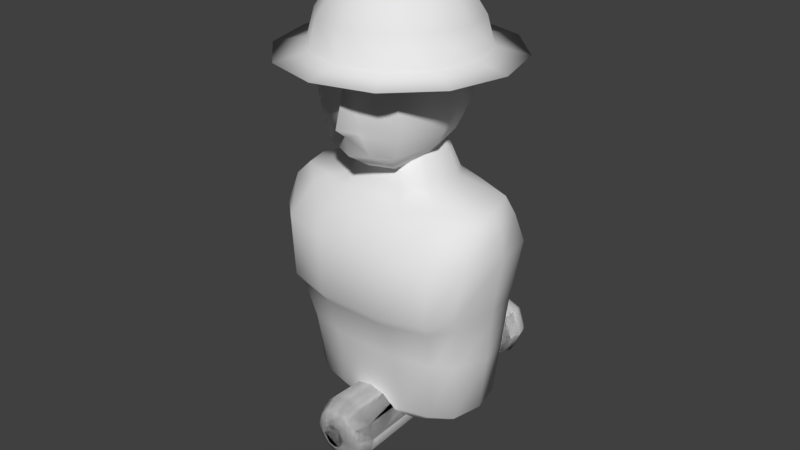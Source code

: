 # Source: character.blend  (saved by Blender 2.79.0; exported with 4.5.12 LTS)
import bpy
from mathutils import Matrix  # noqa: F401  (used for matrix-valued properties, if any)

bpy.ops.wm.read_factory_settings(use_empty=True)
scene = bpy.context.scene
scene.name = 'Scene'

# ---- collections
col_collection_1 = bpy.data.collections.new('Collection 1'); scene.collection.children.link(col_collection_1)

# ---- world
world_world = bpy.data.worlds.new('World'); scene.world = world_world
world_world.color = (0.05088, 0.05088, 0.05088)
world_world.use_sun_shadow = False
world_world.sun_shadow_jitter_overblur = 0.0
world_world.cycles.sampling_method = 'MANUAL'

# ---- meshes
me_torsomesh = bpy.data.meshes.new('TorsoMesh')
me_torsomesh.from_pydata([(0.0, 0.1435, -0.117), (0.0, 0.4391, 3.725e-09), (0.0, -0.5198, -0.01421), (0.2893, -0.4375, 3.725e-09), (0.5335, -0.3725, 3.725e-09), (0.6967, -0.2589, 3.725e-09), (0.754, 6.898e-09, 3.725e-09), (0.6967, 0.2589, 3.725e-09), (0.5335, 0.3725, 3.725e-09), (0.2893, 0.4375, 3.725e-09), (0.0, 0.02475, 4.041), (0.0, 0.504, 2.751), (0.0, -0.459, 2.721), (0.2675, -0.4579, 2.723), (0.403, -0.4137, 2.717), (0.5069, -0.2653, 2.718), (0.5414, -0.02711, 2.713), (0.5074, 0.2083, 2.715), (0.4177, 0.3824, 2.707), (0.2079, 0.4808, 2.716), (1.187, 0.4366, 2.093), (1.284, -0.0644, 2.125), (0.9083, -0.8151, 2.187), (0.4125, -0.9261, 2.192), (0.9083, 0.6296, 2.076), (1.187, -0.5554, 2.184), (0.4571, 0.7402, 2.077), (0.0, 0.743, 2.066), (0.0, -0.9289, 2.187), (1.021, 1.137e-08, 0.184), (0.3908, -0.5936, 0.184), (0.0, 0.5958, 0.184), (0.9435, 0.3512, 0.184), (0.7221, -0.5053, 0.184), (0.7221, 0.5053, 0.184), (0.9435, -0.3512, 0.184), (0.3908, 0.5936, 0.184), (0.0, -0.5958, 0.184), (1.109, 0.371, 2.402), (0.8081, -0.548, 2.518), (0.7822, 0.584, 2.459), (1.157, -0.4342, 2.482), (0.3833, 0.6941, 2.481), (0.0, -0.7145, 2.523), (1.245, -0.05638, 2.405), (0.3942, -0.6537, 2.527), (0.0, 0.6882, 2.476), (1.093, 0.3627, 1.396), (0.8733, -0.8028, 1.502), (0.8364, 0.5412, 1.396), (1.061, -0.576, 1.518), (0.4526, 0.6434, 1.396), (0.0, -0.9362, 1.492), (1.183, -0.06846, 1.482), (0.3834, -0.9329, 1.492), (0.0, 0.6459, 1.322), (1.102, -0.00893, 0.8287), (0.3871, -0.7008, 0.9198), (0.0, 0.6208, 0.7528), (1.018, 0.357, 0.79), (0.7977, -0.5922, 0.9099), (0.7793, 0.5232, 0.79), (1.002, -0.3876, 0.8762), (0.4217, 0.6185, 0.79), (0.0, -0.7035, 0.92), (1.022, 0.3173, 2.593), (0.6952, -0.4744, 2.622), (0.6104, 0.4689, 2.61), (1.061, -0.3397, 2.608), (0.3132, 0.5589, 2.627), (0.0, -0.5664, 2.608), (1.147, -0.04788, 2.596), (0.3695, -0.5517, 2.606), (0.0, 0.561, 2.623), (1.074, 0.3613, 1.246), (0.8545, -0.6998, 1.355), (0.8222, 0.5367, 1.246), (1.046, -0.4775, 1.359), (0.445, 0.6372, 1.246), (0.0, -0.8285, 1.35), (1.163, -0.0537, 1.32), (0.3843, -0.8254, 1.35), (0.0, 0.6397, 1.181)], [], [(0, 3, 2), (0, 4, 3), (0, 5, 4), (0, 6, 5), (0, 7, 6), (0, 8, 7), (0, 9, 8), (0, 1, 9), (10, 12, 13), (10, 13, 14), (10, 14, 15), (10, 15, 16), (10, 16, 17), (10, 17, 18), (10, 18, 19), (10, 19, 11), (71, 65, 17, 16), (72, 66, 14, 13), (65, 67, 18, 17), (66, 68, 15, 14), (67, 69, 19, 18), (68, 71, 16, 15), (69, 73, 11, 19), (70, 72, 13, 12), (52, 54, 23, 28), (51, 55, 27, 26), (50, 53, 21, 25), (49, 51, 26, 24), (48, 50, 25, 22), (47, 49, 24, 20), (54, 48, 22, 23), (53, 47, 20, 21), (6, 7, 32, 29), (3, 4, 33, 30), (7, 8, 34, 32), (4, 5, 35, 33), (8, 9, 36, 34), (5, 6, 29, 35), (9, 1, 31, 36), (2, 3, 30, 37), (28, 23, 45, 43), (26, 27, 46, 42), (25, 21, 44, 41), (24, 26, 42, 40), (22, 25, 41, 39), (20, 24, 40, 38), (23, 22, 39, 45), (21, 20, 38, 44), (80, 74, 47, 53), (81, 75, 48, 54), (74, 76, 49, 47), (75, 77, 50, 48), (76, 78, 51, 49), (77, 80, 53, 50), (78, 82, 55, 51), (79, 81, 54, 52), (37, 30, 57, 64), (36, 31, 58, 63), (35, 29, 56, 62), (34, 36, 63, 61), (33, 35, 62, 60), (32, 34, 61, 59), (30, 33, 60, 57), (29, 32, 59, 56), (43, 45, 72, 70), (42, 46, 73, 69), (41, 44, 71, 68), (40, 42, 69, 67), (39, 41, 68, 66), (38, 40, 67, 65), (45, 39, 66, 72), (44, 38, 65, 71), (64, 57, 81, 79), (63, 58, 82, 78), (62, 56, 80, 77), (61, 63, 78, 76), (60, 62, 77, 75), (59, 61, 76, 74), (57, 60, 75, 81), (56, 59, 74, 80)])
me_torsomesh.polygons.foreach_set('use_smooth', [True] * 80)
_ca = me_torsomesh.color_attributes.new('Col', 'BYTE_COLOR', 'CORNER')
_ca.data.foreach_set('color', [1.0, 1.0, 1.0, 1.0, 1.0, 1.0, 1.0, 1.0, 1.0, 1.0, 1.0, 1.0, 1.0, 1.0, 1.0, 1.0, 1.0, 1.0, 1.0, 1.0, 1.0, 1.0, 1.0, 1.0, 1.0, 1.0, 1.0, 1.0, 1.0, 1.0, 1.0, 1.0, 1.0, 1.0, 1.0, 1.0, 1.0, 1.0, 1.0, 1.0, 1.0, 1.0, 1.0, 1.0, 1.0, 1.0, 1.0, 1.0, 1.0, 1.0, 1.0, 1.0, 1.0, 1.0, 1.0, 1.0, 1.0, 1.0, 1.0, 1.0, 1.0, 1.0, 1.0, 1.0, 1.0, 1.0, 1.0, 1.0, 1.0, 1.0, 1.0, 1.0, 1.0, 1.0, 1.0, 1.0, 1.0, 1.0, 1.0, 1.0, 1.0, 1.0, 1.0, 1.0, 1.0, 1.0, 1.0, 1.0, 1.0, 1.0, 1.0, 1.0, 1.0, 1.0, 1.0, 1.0, 1.0, 1.0, 1.0, 1.0, 1.0, 1.0, 1.0, 1.0, 1.0, 1.0, 1.0, 1.0, 1.0, 1.0, 1.0, 1.0, 1.0, 1.0, 1.0, 1.0, 1.0, 1.0, 1.0, 1.0, 1.0, 1.0, 1.0, 1.0, 1.0, 1.0, 1.0, 1.0, 1.0, 1.0, 1.0, 1.0, 1.0, 1.0, 1.0, 1.0, 1.0, 1.0, 1.0, 1.0, 1.0, 1.0, 1.0, 1.0, 1.0, 1.0, 1.0, 1.0, 1.0, 1.0, 1.0, 1.0, 1.0, 1.0, 1.0, 1.0, 1.0, 1.0, 1.0, 1.0, 1.0, 1.0, 1.0, 1.0, 1.0, 1.0, 1.0, 1.0, 1.0, 1.0, 1.0, 1.0, 1.0, 1.0, 1.0, 1.0, 1.0, 1.0, 1.0, 1.0, 1.0, 1.0, 1.0, 1.0, 1.0, 1.0, 1.0, 1.0, 1.0, 1.0, 1.0, 1.0, 1.0, 1.0, 1.0, 1.0, 1.0, 1.0, 1.0, 1.0, 1.0, 1.0, 1.0, 1.0, 1.0, 1.0, 1.0, 1.0, 1.0, 1.0, 1.0, 1.0, 1.0, 1.0, 1.0, 1.0, 1.0, 1.0, 1.0, 1.0, 1.0, 1.0, 1.0, 1.0, 1.0, 1.0, 1.0, 1.0, 1.0, 1.0, 1.0, 1.0, 1.0, 1.0, 1.0, 1.0, 1.0, 1.0, 1.0, 1.0, 1.0, 1.0, 1.0, 1.0, 1.0, 1.0, 1.0, 1.0, 1.0, 1.0, 1.0, 1.0, 1.0, 1.0, 1.0, 1.0, 1.0, 1.0, 1.0, 1.0, 1.0, 1.0, 1.0, 1.0, 1.0, 1.0, 1.0, 1.0, 1.0, 1.0, 1.0, 1.0, 1.0, 1.0, 1.0, 1.0, 1.0, 1.0, 1.0, 1.0, 1.0, 1.0, 1.0, 1.0, 1.0, 1.0, 1.0, 1.0, 1.0, 1.0, 1.0, 1.0, 1.0, 1.0, 1.0, 1.0, 1.0, 1.0, 1.0, 1.0, 1.0, 1.0, 1.0, 1.0, 1.0, 1.0, 1.0, 1.0, 1.0, 1.0, 1.0, 1.0, 1.0, 1.0, 1.0, 1.0, 1.0, 1.0, 1.0, 1.0, 1.0, 1.0, 1.0, 1.0, 1.0, 1.0, 1.0, 1.0, 1.0, 1.0, 1.0, 1.0, 1.0, 1.0, 1.0, 1.0, 1.0, 1.0, 1.0, 1.0, 1.0, 1.0, 1.0, 1.0, 1.0, 1.0, 1.0, 1.0, 1.0, 1.0, 1.0, 1.0, 1.0, 1.0, 1.0, 1.0, 1.0, 1.0, 1.0, 1.0, 1.0, 1.0, 1.0, 1.0, 1.0, 1.0, 1.0, 1.0, 1.0, 1.0, 1.0, 1.0, 1.0, 1.0, 1.0, 1.0, 1.0, 1.0, 1.0, 1.0, 1.0, 1.0, 1.0, 1.0, 1.0, 1.0, 1.0, 1.0, 1.0, 1.0, 1.0, 1.0, 1.0, 1.0, 1.0, 1.0, 1.0, 1.0, 1.0, 1.0, 1.0, 1.0, 1.0, 1.0, 1.0, 1.0, 1.0, 1.0, 1.0, 1.0, 1.0, 1.0, 1.0, 1.0, 1.0, 1.0, 1.0, 1.0, 1.0, 1.0, 1.0, 1.0, 1.0, 1.0, 1.0, 1.0, 1.0, 1.0, 1.0, 1.0, 1.0, 1.0, 1.0, 1.0, 1.0, 1.0, 1.0, 1.0, 1.0, 1.0, 1.0, 1.0, 1.0, 1.0, 1.0, 1.0, 1.0, 1.0, 1.0, 1.0, 1.0, 1.0, 1.0, 1.0, 1.0, 1.0, 1.0, 1.0, 1.0, 1.0, 1.0, 1.0, 1.0, 1.0, 1.0, 1.0, 1.0, 1.0, 1.0, 1.0, 1.0, 1.0, 1.0, 1.0, 1.0, 1.0, 1.0, 1.0, 1.0, 1.0, 1.0, 1.0, 1.0, 1.0, 1.0, 1.0, 1.0, 1.0, 1.0, 1.0, 1.0, 1.0, 1.0, 1.0, 1.0, 1.0, 1.0, 1.0, 1.0, 1.0, 1.0, 1.0, 1.0, 1.0, 1.0, 1.0, 1.0, 1.0, 1.0, 1.0, 1.0, 1.0, 1.0, 1.0, 1.0, 1.0, 1.0, 1.0, 1.0, 1.0, 1.0, 1.0, 1.0, 1.0, 1.0, 1.0, 1.0, 1.0, 1.0, 1.0, 1.0, 1.0, 1.0, 1.0, 1.0, 1.0, 1.0, 1.0, 1.0, 1.0, 1.0, 1.0, 1.0, 1.0, 1.0, 1.0, 1.0, 1.0, 1.0, 1.0, 1.0, 1.0, 1.0, 1.0, 1.0, 1.0, 1.0, 1.0, 1.0, 1.0, 1.0, 1.0, 1.0, 1.0, 1.0, 1.0, 1.0, 1.0, 1.0, 1.0, 1.0, 1.0, 1.0, 1.0, 1.0, 1.0, 1.0, 1.0, 1.0, 1.0, 1.0, 1.0, 1.0, 1.0, 1.0, 1.0, 1.0, 1.0, 1.0, 1.0, 1.0, 1.0, 1.0, 1.0, 1.0, 1.0, 1.0, 1.0, 1.0, 1.0, 1.0, 1.0, 1.0, 1.0, 1.0, 1.0, 1.0, 1.0, 1.0, 1.0, 1.0, 1.0, 1.0, 1.0, 1.0, 1.0, 1.0, 1.0, 1.0, 1.0, 1.0, 1.0, 1.0, 1.0, 1.0, 1.0, 1.0, 1.0, 1.0, 1.0, 1.0, 1.0, 1.0, 1.0, 1.0, 1.0, 1.0, 1.0, 1.0, 1.0, 1.0, 1.0, 1.0, 1.0, 1.0, 1.0, 1.0, 1.0, 1.0, 1.0, 1.0, 1.0, 1.0, 1.0, 1.0, 1.0, 1.0, 1.0, 1.0, 1.0, 1.0, 1.0, 1.0, 1.0, 1.0, 1.0, 1.0, 1.0, 1.0, 1.0, 1.0, 1.0, 1.0, 1.0, 1.0, 1.0, 1.0, 1.0, 1.0, 1.0, 1.0, 1.0, 1.0, 1.0, 1.0, 1.0, 1.0, 1.0, 1.0, 1.0, 1.0, 1.0, 1.0, 1.0, 1.0, 1.0, 1.0, 1.0, 1.0, 1.0, 1.0, 1.0, 1.0, 1.0, 1.0, 1.0, 1.0, 1.0, 1.0, 1.0, 1.0, 1.0, 1.0, 1.0, 1.0, 1.0, 1.0, 1.0, 1.0, 1.0, 1.0, 1.0, 1.0, 1.0, 1.0, 1.0, 1.0, 1.0, 1.0, 1.0, 1.0, 1.0, 1.0, 1.0, 1.0, 1.0, 1.0, 1.0, 1.0, 1.0, 1.0, 1.0, 1.0, 1.0, 1.0, 1.0, 1.0, 1.0, 1.0, 1.0, 1.0, 1.0, 1.0, 1.0, 1.0, 1.0, 1.0, 1.0, 1.0, 1.0, 1.0, 1.0, 1.0, 1.0, 1.0, 1.0, 1.0, 1.0, 1.0, 1.0, 1.0, 1.0, 1.0, 1.0, 1.0, 1.0, 1.0, 1.0, 1.0, 1.0, 1.0, 1.0, 1.0, 1.0, 1.0, 1.0, 1.0, 1.0, 1.0, 1.0, 1.0, 1.0, 1.0, 1.0, 1.0, 1.0, 1.0, 1.0, 1.0, 1.0, 1.0, 1.0, 1.0, 1.0, 1.0, 1.0, 1.0, 1.0, 1.0, 1.0, 1.0, 1.0, 1.0, 1.0, 1.0, 1.0, 1.0, 1.0, 1.0, 1.0, 1.0, 1.0, 1.0, 1.0, 1.0, 1.0, 1.0, 1.0, 1.0, 1.0, 1.0, 1.0, 1.0, 1.0, 1.0, 1.0, 1.0, 1.0, 1.0, 1.0, 1.0, 1.0, 1.0, 1.0, 1.0, 1.0, 1.0, 1.0, 1.0, 1.0, 1.0, 1.0, 1.0, 1.0, 1.0, 1.0, 1.0, 1.0, 1.0, 1.0, 1.0, 1.0, 1.0, 1.0, 1.0, 1.0, 1.0, 1.0, 1.0, 1.0, 1.0, 1.0, 1.0, 1.0, 1.0, 1.0, 1.0, 1.0, 1.0, 1.0, 1.0, 1.0, 1.0, 1.0, 1.0, 1.0, 1.0, 1.0, 1.0, 1.0, 1.0, 1.0, 1.0, 1.0, 1.0, 1.0, 1.0, 1.0, 1.0, 1.0, 1.0, 1.0, 1.0, 1.0, 1.0, 1.0, 1.0, 1.0, 1.0, 1.0, 1.0, 1.0, 1.0, 1.0, 1.0, 1.0, 1.0, 1.0, 1.0, 1.0, 1.0, 1.0, 1.0, 1.0, 1.0, 1.0, 1.0, 1.0, 1.0, 1.0, 1.0, 1.0, 1.0, 1.0, 1.0, 1.0, 1.0, 1.0, 1.0, 1.0, 1.0, 1.0, 1.0, 1.0, 1.0, 1.0, 1.0, 1.0, 1.0, 1.0, 1.0, 1.0, 1.0, 1.0, 1.0, 1.0, 1.0, 1.0, 1.0, 1.0, 1.0, 1.0, 1.0, 1.0, 1.0, 1.0, 1.0, 1.0, 1.0, 1.0, 1.0, 1.0, 1.0, 1.0, 1.0, 1.0, 1.0, 1.0, 1.0, 1.0, 1.0, 1.0, 1.0, 1.0, 1.0, 1.0, 1.0, 1.0, 1.0, 1.0, 1.0, 1.0, 1.0, 1.0, 1.0, 1.0, 1.0, 1.0, 1.0, 1.0, 1.0, 1.0, 1.0, 1.0, 1.0, 1.0, 1.0, 1.0, 1.0, 1.0, 1.0, 1.0, 1.0, 1.0, 1.0, 1.0, 1.0, 1.0, 1.0, 1.0, 1.0, 1.0, 1.0, 1.0, 1.0, 1.0, 1.0, 1.0, 1.0, 1.0, 1.0, 1.0, 1.0, 1.0, 1.0, 1.0, 1.0, 1.0, 1.0, 1.0, 1.0, 1.0, 1.0, 1.0, 1.0, 1.0, 1.0, 1.0, 1.0, 1.0, 1.0, 1.0, 1.0, 1.0, 1.0, 1.0, 1.0, 1.0, 1.0, 1.0, 1.0, 1.0, 1.0, 1.0, 1.0, 1.0, 1.0, 1.0, 1.0, 1.0, 1.0, 1.0, 1.0, 1.0, 1.0, 1.0, 1.0, 1.0, 1.0, 1.0, 1.0, 1.0, 1.0, 1.0, 1.0, 1.0, 1.0, 1.0, 1.0, 1.0, 1.0, 1.0, 1.0, 1.0, 1.0, 1.0, 1.0, 1.0, 1.0, 1.0, 1.0, 1.0, 1.0, 1.0, 1.0, 1.0, 1.0, 1.0, 1.0, 1.0, 1.0, 1.0, 1.0, 1.0, 1.0, 1.0, 1.0, 1.0, 1.0, 1.0, 1.0, 1.0, 1.0, 1.0, 1.0, 1.0, 1.0, 1.0, 1.0, 1.0, 1.0, 1.0, 1.0, 1.0, 1.0, 1.0, 1.0, 1.0, 1.0, 1.0, 1.0, 1.0, 1.0, 1.0, 1.0, 1.0, 1.0, 1.0, 1.0, 1.0, 1.0, 1.0, 1.0, 1.0, 1.0, 1.0, 1.0, 1.0, 1.0, 1.0, 1.0, 1.0, 1.0, 1.0, 1.0, 1.0, 1.0, 1.0, 1.0, 1.0, 1.0, 1.0, 1.0, 1.0, 1.0, 1.0, 1.0, 1.0, 1.0, 1.0, 1.0, 1.0, 1.0, 1.0, 1.0, 1.0, 1.0, 1.0, 1.0, 1.0, 1.0, 1.0, 1.0, 1.0, 1.0, 1.0, 1.0, 1.0, 1.0, 1.0, 1.0, 1.0, 1.0, 1.0, 1.0, 1.0, 1.0, 1.0, 1.0, 1.0, 1.0, 1.0, 1.0, 1.0, 1.0, 1.0])
me_torsomesh.use_remesh_preserve_volume = False
me_torsomesh.use_remesh_preserve_attributes = False
me_torsomesh.use_mirror_vertex_groups = False
me_torsomesh.update()
me_armmesh = bpy.data.meshes.new('ArmMesh')
me_armmesh.from_pydata([(-2.841e-08, 0.2555, -2.68), (-2.575e-08, 0.3612, -0.02152), (0.1278, 0.2213, -2.68), (0.1806, 0.3128, -0.02152), (0.2213, 0.1278, -2.68), (0.3128, 0.1806, -0.02152), (0.2555, -1.186e-07, -2.68), (0.3612, -1.015e-07, -0.02152), (0.2213, -0.1278, -2.68), (0.3128, -0.1806, -0.02152), (0.1278, -0.2213, -2.68), (0.1806, -0.3128, -0.02152), (1.017e-08, -0.2555, -2.68), (2.88e-08, -0.3612, -0.02152), (-0.1278, -0.2213, -2.68), (-0.1806, -0.3128, -0.02152), (-0.2213, -0.1278, -2.68), (-0.3128, -0.1806, -0.02152), (-0.2555, -2.262e-07, -2.68), (-0.3612, -2.536e-07, -0.02152), (-0.2213, 0.1278, -2.68), (-0.3128, 0.1806, -0.02152), (-0.1278, 0.2213, -2.68), (-0.1806, 0.3128, -0.02152), (-2.727e-08, 0.3245, -1.351), (0.1623, 0.281, -1.351), (0.281, 0.1623, -1.351), (0.3245, -1.061e-07, -1.351), (0.281, -0.1623, -1.351), (0.1623, -0.281, -1.351), (2.173e-08, -0.3245, -1.351), (-0.1623, -0.281, -1.351), (-0.281, -0.1623, -1.351), (-0.3245, -2.427e-07, -1.351), (-0.281, 0.1623, -1.351), (-0.1623, 0.281, -1.351), (-2.397e-08, 0.276, 0.1465), (0.138, 0.239, 0.1465), (0.239, 0.138, 0.1465), (0.276, -1.107e-07, 0.1465), (0.239, -0.138, 0.1465), (0.138, -0.239, 0.1465), (1.77e-08, -0.276, 0.1465), (-0.138, -0.239, 0.1465), (-0.239, -0.138, 0.1465), (-0.276, -2.27e-07, 0.1465), (-0.239, 0.138, 0.1465), (-0.138, 0.239, 0.1465), (-2.093e-08, 0.1331, 0.2143), (0.06657, 0.1153, 0.2143), (0.1153, 0.06657, 0.2143), (0.1331, -1.25e-07, 0.2143), (0.1153, -0.06657, 0.2143), (0.06657, -0.1153, 0.2143), (-8.292e-10, -0.1331, 0.2143), (-0.06657, -0.1153, 0.2143), (-0.1153, -0.06657, 0.2143), (-0.1331, -1.811e-07, 0.2143), (-0.1153, 0.06657, 0.2143), (-0.06657, 0.1153, 0.2143), (0.001807, 0.379, -2.716), (0.001807, 0.005146, -2.342), (0.103, 0.1063, -2.371), (0.1887, 0.192, -2.452), (0.246, 0.2493, -2.573), (0.2661, 0.2695, -2.716), (0.246, 0.2493, -2.859), (0.1887, 0.192, -2.98), (0.103, 0.1063, -3.061), (0.1449, 0.005146, -2.371), (0.2661, 0.005146, -2.452), (0.3472, 0.005146, -2.573), (0.3756, 0.005146, -2.716), (0.3472, 0.005146, -2.859), (0.2661, 0.005146, -2.98), (0.1449, 0.005146, -3.061), (0.001807, 0.005146, -3.09), (0.103, -0.096, -2.371), (0.1887, -0.1818, -2.452), (0.246, -0.2391, -2.573), (0.2661, -0.2592, -2.716), (0.246, -0.2391, -2.859), (0.1887, -0.1818, -2.98), (0.103, -0.096, -3.061), (0.001807, -0.1379, -2.371), (0.001807, -0.2592, -2.452), (0.001807, -0.3402, -2.573), (0.001807, -0.3687, -2.716), (0.001807, -0.3402, -2.859), (0.001807, -0.2592, -2.98), (0.001807, -0.1379, -3.061), (-0.09934, -0.096, -2.371), (-0.1851, -0.1818, -2.452), (-0.2424, -0.2391, -2.573), (-0.2625, -0.2592, -2.716), (-0.2424, -0.2391, -2.859), (-0.1851, -0.1818, -2.98), (-0.09934, -0.096, -3.061), (-0.1412, 0.005146, -2.371), (-0.2625, 0.005146, -2.452), (-0.3435, 0.005146, -2.573), (-0.372, 0.005146, -2.716), (-0.3435, 0.005146, -2.859), (-0.2625, 0.005146, -2.98), (-0.1412, 0.005146, -3.061), (-0.09934, 0.1063, -2.371), (-0.1851, 0.192, -2.452), (-0.2424, 0.2493, -2.573), (-0.2625, 0.2695, -2.716), (-0.2424, 0.2493, -2.859), (-0.1851, 0.192, -2.98), (-0.09934, 0.1063, -3.061), (0.001807, 0.1482, -2.371), (0.001807, 0.2695, -2.452), (0.001807, 0.3505, -2.573), (0.001807, 0.3505, -2.859), (0.001807, 0.2695, -2.98), (0.001807, 0.1482, -3.061)], [], [(24, 1, 3, 25), (25, 3, 5, 26), (26, 5, 7, 27), (27, 7, 9, 28), (28, 9, 11, 29), (29, 11, 13, 30), (30, 13, 15, 31), (31, 15, 17, 32), (32, 17, 19, 33), (33, 19, 21, 34), (11, 9, 40, 41), (34, 21, 23, 35), (35, 23, 1, 24), (0, 2, 4, 6, 8, 10, 12, 14, 16, 18, 20, 22), (22, 35, 24, 0), (20, 34, 35, 22), (18, 33, 34, 20), (16, 32, 33, 18), (14, 31, 32, 16), (12, 30, 31, 14), (10, 29, 30, 12), (8, 28, 29, 10), (6, 27, 28, 8), (4, 26, 27, 6), (2, 25, 26, 4), (0, 24, 25, 2), (42, 41, 53, 54), (9, 7, 39, 40), (1, 23, 47, 36), (3, 1, 36, 37), (7, 5, 38, 39), (23, 21, 46, 47), (5, 3, 37, 38), (21, 19, 45, 46), (19, 17, 44, 45), (17, 15, 43, 44), (15, 13, 42, 43), (13, 11, 41, 42), (49, 48, 59, 58, 57, 56, 55, 54, 53, 52, 51, 50), (39, 38, 50, 51), (46, 45, 57, 58), (43, 42, 54, 55), (40, 39, 51, 52), (47, 46, 58, 59), (37, 36, 48, 49), (44, 43, 55, 56), (41, 40, 52, 53), (36, 47, 59, 48), (38, 37, 49, 50), (45, 44, 56, 57), (114, 113, 63, 64), (112, 61, 62), (76, 117, 68), (116, 115, 66, 67), (60, 114, 64, 65), (113, 112, 62, 63), (117, 116, 67, 68), (115, 60, 65, 66), (67, 66, 73, 74), (65, 64, 71, 72), (63, 62, 69, 70), (68, 67, 74, 75), (66, 65, 72, 73), (64, 63, 70, 71), (62, 61, 69), (76, 68, 75), (75, 74, 82, 83), (73, 72, 80, 81), (71, 70, 78, 79), (69, 61, 77), (76, 75, 83), (74, 73, 81, 82), (72, 71, 79, 80), (70, 69, 77, 78), (81, 80, 87, 88), (79, 78, 85, 86), (77, 61, 84), (76, 83, 90), (82, 81, 88, 89), (80, 79, 86, 87), (78, 77, 84, 85), (83, 82, 89, 90), (76, 90, 97), (89, 88, 95, 96), (87, 86, 93, 94), (85, 84, 91, 92), (90, 89, 96, 97), (88, 87, 94, 95), (86, 85, 92, 93), (84, 61, 91), (94, 93, 100, 101), (92, 91, 98, 99), (97, 96, 103, 104), (95, 94, 101, 102), (93, 92, 99, 100), (91, 61, 98), (76, 97, 104), (96, 95, 102, 103), (104, 103, 110, 111), (102, 101, 108, 109), (100, 99, 106, 107), (98, 61, 105), (76, 104, 111), (103, 102, 109, 110), (101, 100, 107, 108), (99, 98, 105, 106), (107, 106, 113, 114), (105, 61, 112), (76, 111, 117), (110, 109, 115, 116), (108, 107, 114, 60), (106, 105, 112, 113), (111, 110, 116, 117), (109, 108, 60, 115)])
me_armmesh.polygons.foreach_set('use_smooth', [True] * 114)
me_armmesh.use_remesh_preserve_volume = False
me_armmesh.use_remesh_preserve_attributes = False
me_armmesh.use_mirror_vertex_groups = False
me_armmesh.update()
me_armmesh_001 = bpy.data.meshes.new('ArmMesh.001')
me_armmesh_001.from_pydata([(-2.841e-08, 0.2555, -2.68), (-2.575e-08, 0.3612, -0.02152), (0.1278, 0.2213, -2.68), (0.1806, 0.3128, -0.02152), (0.2213, 0.1278, -2.68), (0.3128, 0.1806, -0.02152), (0.2555, -1.186e-07, -2.68), (0.3612, -1.015e-07, -0.02152), (0.2213, -0.1278, -2.68), (0.3128, -0.1806, -0.02152), (0.1278, -0.2213, -2.68), (0.1806, -0.3128, -0.02152), (1.017e-08, -0.2555, -2.68), (2.88e-08, -0.3612, -0.02152), (-0.1278, -0.2213, -2.68), (-0.1806, -0.3128, -0.02152), (-0.2213, -0.1278, -2.68), (-0.3128, -0.1806, -0.02152), (-0.2555, -2.262e-07, -2.68), (-0.3612, -2.536e-07, -0.02152), (-0.2213, 0.1278, -2.68), (-0.3128, 0.1806, -0.02152), (-0.1278, 0.2213, -2.68), (-0.1806, 0.3128, -0.02152), (-2.727e-08, 0.3245, -1.351), (0.1623, 0.281, -1.351), (0.281, 0.1623, -1.351), (0.3245, -1.061e-07, -1.351), (0.281, -0.1623, -1.351), (0.1623, -0.281, -1.351), (2.173e-08, -0.3245, -1.351), (-0.1623, -0.281, -1.351), (-0.281, -0.1623, -1.351), (-0.3245, -2.427e-07, -1.351), (-0.281, 0.1623, -1.351), (-0.1623, 0.281, -1.351), (-2.397e-08, 0.276, 0.1465), (0.138, 0.239, 0.1465), (0.239, 0.138, 0.1465), (0.276, -1.107e-07, 0.1465), (0.239, -0.138, 0.1465), (0.138, -0.239, 0.1465), (1.77e-08, -0.276, 0.1465), (-0.138, -0.239, 0.1465), (-0.239, -0.138, 0.1465), (-0.276, -2.27e-07, 0.1465), (-0.239, 0.138, 0.1465), (-0.138, 0.239, 0.1465), (-2.093e-08, 0.1331, 0.2143), (0.06657, 0.1153, 0.2143), (0.1153, 0.06657, 0.2143), (0.1331, -1.25e-07, 0.2143), (0.1153, -0.06657, 0.2143), (0.06657, -0.1153, 0.2143), (-8.292e-10, -0.1331, 0.2143), (-0.06657, -0.1153, 0.2143), (-0.1153, -0.06657, 0.2143), (-0.1331, -1.811e-07, 0.2143), (-0.1153, 0.06657, 0.2143), (-0.06657, 0.1153, 0.2143), (0.001807, 0.379, -2.716), (0.001807, 0.005146, -2.342), (0.103, 0.1063, -2.371), (0.1887, 0.192, -2.452), (0.246, 0.2493, -2.573), (0.2661, 0.2695, -2.716), (0.246, 0.2493, -2.859), (0.1887, 0.192, -2.98), (0.103, 0.1063, -3.061), (0.1449, 0.005146, -2.371), (0.2661, 0.005146, -2.452), (0.3472, 0.005146, -2.573), (0.3756, 0.005146, -2.716), (0.3472, 0.005146, -2.859), (0.2661, 0.005146, -2.98), (0.1449, 0.005146, -3.061), (0.001807, 0.005146, -3.09), (0.103, -0.096, -2.371), (0.1887, -0.1818, -2.452), (0.246, -0.2391, -2.573), (0.2661, -0.2592, -2.716), (0.246, -0.2391, -2.859), (0.1887, -0.1818, -2.98), (0.103, -0.096, -3.061), (0.001807, -0.1379, -2.371), (0.001807, -0.2592, -2.452), (0.001807, -0.3402, -2.573), (0.001807, -0.3687, -2.716), (0.001807, -0.3402, -2.859), (0.001807, -0.2592, -2.98), (0.001807, -0.1379, -3.061), (-0.09934, -0.096, -2.371), (-0.1851, -0.1818, -2.452), (-0.2424, -0.2391, -2.573), (-0.2625, -0.2592, -2.716), (-0.2424, -0.2391, -2.859), (-0.1851, -0.1818, -2.98), (-0.09934, -0.096, -3.061), (-0.1412, 0.005146, -2.371), (-0.2625, 0.005146, -2.452), (-0.3435, 0.005146, -2.573), (-0.372, 0.005146, -2.716), (-0.3435, 0.005146, -2.859), (-0.2625, 0.005146, -2.98), (-0.1412, 0.005146, -3.061), (-0.09934, 0.1063, -2.371), (-0.1851, 0.192, -2.452), (-0.2424, 0.2493, -2.573), (-0.2625, 0.2695, -2.716), (-0.2424, 0.2493, -2.859), (-0.1851, 0.192, -2.98), (-0.09934, 0.1063, -3.061), (0.001807, 0.1482, -2.371), (0.001807, 0.2695, -2.452), (0.001807, 0.3505, -2.573), (0.001807, 0.3505, -2.859), (0.001807, 0.2695, -2.98), (0.001807, 0.1482, -3.061)], [], [(24, 1, 3, 25), (25, 3, 5, 26), (26, 5, 7, 27), (27, 7, 9, 28), (28, 9, 11, 29), (29, 11, 13, 30), (30, 13, 15, 31), (31, 15, 17, 32), (32, 17, 19, 33), (33, 19, 21, 34), (11, 9, 40, 41), (34, 21, 23, 35), (35, 23, 1, 24), (0, 2, 4, 6, 8, 10, 12, 14, 16, 18, 20, 22), (22, 35, 24, 0), (20, 34, 35, 22), (18, 33, 34, 20), (16, 32, 33, 18), (14, 31, 32, 16), (12, 30, 31, 14), (10, 29, 30, 12), (8, 28, 29, 10), (6, 27, 28, 8), (4, 26, 27, 6), (2, 25, 26, 4), (0, 24, 25, 2), (42, 41, 53, 54), (9, 7, 39, 40), (1, 23, 47, 36), (3, 1, 36, 37), (7, 5, 38, 39), (23, 21, 46, 47), (5, 3, 37, 38), (21, 19, 45, 46), (19, 17, 44, 45), (17, 15, 43, 44), (15, 13, 42, 43), (13, 11, 41, 42), (49, 48, 59, 58, 57, 56, 55, 54, 53, 52, 51, 50), (39, 38, 50, 51), (46, 45, 57, 58), (43, 42, 54, 55), (40, 39, 51, 52), (47, 46, 58, 59), (37, 36, 48, 49), (44, 43, 55, 56), (41, 40, 52, 53), (36, 47, 59, 48), (38, 37, 49, 50), (45, 44, 56, 57), (114, 113, 63, 64), (112, 61, 62), (76, 117, 68), (116, 115, 66, 67), (60, 114, 64, 65), (113, 112, 62, 63), (117, 116, 67, 68), (115, 60, 65, 66), (67, 66, 73, 74), (65, 64, 71, 72), (63, 62, 69, 70), (68, 67, 74, 75), (66, 65, 72, 73), (64, 63, 70, 71), (62, 61, 69), (76, 68, 75), (75, 74, 82, 83), (73, 72, 80, 81), (71, 70, 78, 79), (69, 61, 77), (76, 75, 83), (74, 73, 81, 82), (72, 71, 79, 80), (70, 69, 77, 78), (81, 80, 87, 88), (79, 78, 85, 86), (77, 61, 84), (76, 83, 90), (82, 81, 88, 89), (80, 79, 86, 87), (78, 77, 84, 85), (83, 82, 89, 90), (76, 90, 97), (89, 88, 95, 96), (87, 86, 93, 94), (85, 84, 91, 92), (90, 89, 96, 97), (88, 87, 94, 95), (86, 85, 92, 93), (84, 61, 91), (94, 93, 100, 101), (92, 91, 98, 99), (97, 96, 103, 104), (95, 94, 101, 102), (93, 92, 99, 100), (91, 61, 98), (76, 97, 104), (96, 95, 102, 103), (104, 103, 110, 111), (102, 101, 108, 109), (100, 99, 106, 107), (98, 61, 105), (76, 104, 111), (103, 102, 109, 110), (101, 100, 107, 108), (99, 98, 105, 106), (107, 106, 113, 114), (105, 61, 112), (76, 111, 117), (110, 109, 115, 116), (108, 107, 114, 60), (106, 105, 112, 113), (111, 110, 116, 117), (109, 108, 60, 115)])
me_armmesh_001.polygons.foreach_set('use_smooth', [True] * 114)
me_armmesh_001.use_remesh_preserve_volume = False
me_armmesh_001.use_remesh_preserve_attributes = False
me_armmesh_001.use_mirror_vertex_groups = False
me_armmesh_001.update()
me_legmesh_001 = bpy.data.meshes.new('LegMesh.001')
me_legmesh_001.from_pydata([(-2.235e-08, 0.2835, -3.233), (-1.49e-08, 0.4827, 0.04201), (0.1417, 0.2455, -3.233), (0.2414, 0.4181, 0.04201), (0.2455, 0.1417, -3.233), (0.4181, 0.2414, 0.04201), (0.2835, 3.328e-08, -3.233), (0.4827, 6.171e-08, 0.04201), (0.2455, -0.1417, -3.233), (0.4181, -0.2414, 0.04201), (0.1417, -0.2455, -3.233), (0.2414, -0.4181, 0.04201), (2.235e-08, -0.2835, -3.233), (5.215e-08, -0.4827, 0.04201), (-0.1417, -0.2455, -3.233), (-0.2414, -0.4181, 0.04201), (-0.2455, -0.1417, -3.233), (-0.4181, -0.2414, 0.04201), (-0.2835, -8.612e-08, -3.233), (-0.4827, -1.416e-07, 0.04201), (-0.2455, 0.1417, -3.233), (-0.4181, 0.2414, 0.04201), (-0.1417, 0.2455, -3.233), (-0.2414, 0.4181, 0.04201), (-2.235e-08, 0.3179, -1.596), (0.159, 0.2753, -1.596), (0.2753, 0.159, -1.596), (0.3179, 4.292e-08, -1.596), (0.2753, -0.159, -1.596), (0.159, -0.2753, -1.596), (2.98e-08, -0.3179, -1.596), (-0.159, -0.2753, -1.596), (-0.2753, -0.159, -1.596), (-0.3179, -9.098e-08, -1.596), (-0.2753, 0.159, -1.596), (-0.159, 0.2753, -1.596), (-1.49e-08, 0.3846, 0.2491), (0.1923, 0.3331, 0.2491), (0.3331, 0.1923, 0.2491), (0.3846, 4.928e-08, 0.2491), (0.3331, -0.1923, 0.2491), (0.1923, -0.3331, 0.2491), (3.725e-08, -0.3846, 0.2491), (-0.1923, -0.3331, 0.2491), (-0.3331, -0.1923, 0.2491), (-0.3846, -1.127e-07, 0.2491), (-0.3331, 0.1923, 0.2491), (-0.1923, 0.3331, 0.2491), (-1.49e-08, 0.1765, 0.3326), (0.08823, 0.1528, 0.3326), (0.1528, 0.08823, 0.3326), (0.1765, 3.005e-08, 0.3326), (0.1528, -0.08823, 0.3326), (0.08823, -0.1528, 0.3326), (7.451e-09, -0.1765, 0.3326), (-0.08823, -0.1528, 0.3326), (-0.1528, -0.08823, 0.3326), (-0.1765, -4.428e-08, 0.3326), (-0.1528, 0.08823, 0.3326), (-0.08823, 0.1528, 0.3326), (0.1435, -1.33, -3.731), (0.2638, -1.225, -3.757), (0.336, -0.9455, -3.788), (0.3421, -0.5387, -3.795), (0.3161, -0.1625, -3.796), (0.2422, 0.1802, -3.781), (0.1315, 0.4281, -3.767), (0.3123, -0.5353, -3.458), (0.2461, -0.7117, -3.438), (0.1299, 0.4008, -3.397), (0.2392, 0.2141, -3.403), (0.1588, -1.128, -3.461), (0.2723, -1.004, -3.49), (0.328, -0.7599, -3.5), (0.3421, -0.377, -3.5), (0.3161, -0.06371, -3.495), (0.2422, 0.2096, -3.482), (0.1315, 0.4346, -3.479), (0.3379, -0.2685, -3.416), (0.1396, -0.7838, -3.393), (0.3123, -0.01865, -3.42), (0.2422, 0.2165, -3.637), (0.2736, -1.178, -3.621), (0.1283, -0.4037, -3.254), (0.2363, -0.3364, -3.293), (0.3084, -0.2629, -3.331), (0.3337, -0.1287, -3.324), (0.3084, 0.01645, -3.34), (0.2363, 0.2148, -3.323), (0.1283, 0.3825, -3.291), (0.3161, -0.1128, -3.65), (0.1531, -1.277, -3.584), (0.1315, 0.4572, -3.624), (0.3397, -0.8987, -3.643), (0.3421, -0.4594, -3.648), (0.1283, -0.3696, -2.914), (0.2363, -0.3041, -2.968), (0.3084, -0.1843, -2.981), (0.3337, -0.03671, -2.987), (0.3084, 0.09563, -2.968), (0.2363, 0.2157, -2.935), (0.1283, 0.317, -2.888), (0.004068, -1.164, -3.787), (0.0009446, 0.5142, -3.762), (-0.001762, -1.396, -3.725), (-0.1426, -1.398, -3.731), (-0.2566, -1.336, -3.757), (-0.323, -1.007, -3.788), (-0.3402, -0.5387, -3.795), (-0.3142, -0.1625, -3.796), (-0.2403, 0.1802, -3.781), (-0.1296, 0.4281, -3.767), (0.0009446, -0.03007, -2.959), (0.0009446, 0.5181, -3.483), (-0.3104, -0.5353, -3.458), (-0.2373, -0.7063, -3.438), (-0.128, 0.4008, -3.397), (-0.2373, 0.2141, -3.403), (0.0161, -1.183, -3.431), (-0.1256, -1.159, -3.461), (-0.2426, -1.04, -3.49), (-0.3144, -0.7513, -3.5), (-0.3402, -0.377, -3.5), (-0.3142, -0.06371, -3.495), (-0.2403, 0.2096, -3.482), (-0.1296, 0.4346, -3.479), (0.0009446, 0.4488, -3.28), (0.0009446, 0.4728, -3.401), (0.008991, -0.8342, -3.373), (-0.336, -0.2685, -3.416), (-0.1266, -0.7774, -3.393), (-0.3104, -0.01865, -3.42), (-0.2403, 0.2165, -3.637), (-0.2519, -1.265, -3.621), (0.0009446, -0.461, -3.241), (-0.1264, -0.4037, -3.254), (-0.2344, -0.3364, -3.293), (-0.3065, -0.2629, -3.331), (-0.3318, -0.1287, -3.324), (-0.3065, 0.01645, -3.34), (-0.2344, 0.2148, -3.323), (-0.1264, 0.3825, -3.291), (0.0009446, 0.3552, -2.877), (-0.3142, -0.1128, -3.65), (0.006015, -1.357, -3.563), (-0.1359, -1.329, -3.584), (-0.1296, 0.4572, -3.624), (0.0009446, 0.5407, -3.621), (-0.3202, -0.9308, -3.643), (-0.3402, -0.4594, -3.648), (0.0009446, -0.4012, -2.885), (-0.1264, -0.3696, -2.914), (-0.2344, -0.3041, -2.968), (-0.3065, -0.1843, -2.981), (-0.3318, -0.03671, -2.987), (-0.3065, 0.09563, -2.968), (-0.2344, 0.2157, -2.935), (-0.1264, 0.317, -2.888)], [], [(24, 1, 3, 25), (25, 3, 5, 26), (26, 5, 7, 27), (27, 7, 9, 28), (28, 9, 11, 29), (29, 11, 13, 30), (30, 13, 15, 31), (31, 15, 17, 32), (32, 17, 19, 33), (33, 19, 21, 34), (11, 9, 40, 41), (34, 21, 23, 35), (35, 23, 1, 24), (0, 2, 4, 6, 8, 10, 12, 14, 16, 18, 20, 22), (22, 35, 24, 0), (20, 34, 35, 22), (18, 33, 34, 20), (16, 32, 33, 18), (14, 31, 32, 16), (12, 30, 31, 14), (10, 29, 30, 12), (8, 28, 29, 10), (6, 27, 28, 8), (4, 26, 27, 6), (2, 25, 26, 4), (0, 24, 25, 2), (42, 41, 53, 54), (9, 7, 39, 40), (1, 23, 47, 36), (3, 1, 36, 37), (7, 5, 38, 39), (23, 21, 46, 47), (5, 3, 37, 38), (21, 19, 45, 46), (19, 17, 44, 45), (17, 15, 43, 44), (15, 13, 42, 43), (13, 11, 41, 42), (49, 48, 59, 58, 57, 56, 55, 54, 53, 52, 51, 50), (39, 38, 50, 51), (46, 45, 57, 58), (43, 42, 54, 55), (40, 39, 51, 52), (47, 46, 58, 59), (37, 36, 48, 49), (44, 43, 55, 56), (41, 40, 52, 53), (36, 47, 59, 48), (38, 37, 49, 50), (45, 44, 56, 57), (102, 60, 104), (102, 61, 60), (102, 62, 61), (102, 63, 62), (102, 64, 63), (102, 65, 64), (102, 66, 65), (102, 103, 66), (80, 70, 88, 87), (79, 68, 84, 83), (78, 80, 87, 86), (128, 79, 83, 134), (69, 127, 126, 89), (67, 78, 86, 85), (70, 69, 89, 88), (68, 67, 85, 84), (93, 94, 74, 73), (92, 147, 113, 77), (144, 91, 71, 118), (94, 90, 75, 74), (91, 82, 72, 71), (90, 81, 76, 75), (82, 93, 73, 72), (81, 92, 77, 76), (77, 113, 127, 69), (89, 126, 142, 101), (85, 86, 98, 97), (72, 73, 67, 68), (75, 76, 70, 80), (118, 71, 79, 128), (88, 89, 101, 100), (84, 85, 97, 96), (76, 77, 69, 70), (74, 75, 80, 78), (87, 88, 100, 99), (83, 84, 96, 95), (73, 74, 78, 67), (71, 72, 68, 79), (86, 87, 99, 98), (134, 83, 95, 150), (62, 63, 94, 93), (66, 103, 147, 92), (104, 60, 91, 144), (63, 64, 90, 94), (60, 61, 82, 91), (64, 65, 81, 90), (61, 62, 93, 82), (65, 66, 92, 81), (112, 150, 95), (112, 95, 96), (112, 96, 97), (112, 97, 98), (112, 98, 99), (112, 99, 100), (112, 100, 101), (112, 101, 142), (102, 104, 105), (102, 105, 106), (102, 106, 107), (102, 107, 108), (102, 108, 109), (102, 109, 110), (102, 110, 111), (102, 111, 103), (131, 139, 140, 117), (130, 135, 136, 115), (129, 138, 139, 131), (128, 134, 135, 130), (116, 141, 126, 127), (114, 137, 138, 129), (117, 140, 141, 116), (115, 136, 137, 114), (148, 121, 122, 149), (146, 125, 113, 147), (144, 118, 119, 145), (149, 122, 123, 143), (145, 119, 120, 133), (143, 123, 124, 132), (133, 120, 121, 148), (132, 124, 125, 146), (125, 116, 127, 113), (141, 157, 142, 126), (137, 153, 154, 138), (120, 115, 114, 121), (123, 131, 117, 124), (118, 128, 130, 119), (140, 156, 157, 141), (136, 152, 153, 137), (124, 117, 116, 125), (122, 129, 131, 123), (139, 155, 156, 140), (135, 151, 152, 136), (121, 114, 129, 122), (119, 130, 115, 120), (138, 154, 155, 139), (134, 150, 151, 135), (107, 148, 149, 108), (111, 146, 147, 103), (104, 144, 145, 105), (108, 149, 143, 109), (105, 145, 133, 106), (109, 143, 132, 110), (106, 133, 148, 107), (110, 132, 146, 111), (112, 151, 150), (112, 152, 151), (112, 153, 152), (112, 154, 153), (112, 155, 154), (112, 156, 155), (112, 157, 156), (112, 142, 157)])
me_legmesh_001.polygons.foreach_set('use_smooth', [True] * 162)
me_legmesh_001.use_remesh_preserve_volume = False
me_legmesh_001.use_remesh_preserve_attributes = False
me_legmesh_001.use_mirror_vertex_groups = False
me_legmesh_001.update()
me_legmesh = bpy.data.meshes.new('LegMesh')
me_legmesh.from_pydata([(-2.235e-08, 0.2835, -3.233), (-1.49e-08, 0.4827, 0.04201), (0.1417, 0.2455, -3.233), (0.2414, 0.4181, 0.04201), (0.2455, 0.1417, -3.233), (0.4181, 0.2414, 0.04201), (0.2835, 3.328e-08, -3.233), (0.4827, 6.171e-08, 0.04201), (0.2455, -0.1417, -3.233), (0.4181, -0.2414, 0.04201), (0.1417, -0.2455, -3.233), (0.2414, -0.4181, 0.04201), (2.235e-08, -0.2835, -3.233), (5.215e-08, -0.4827, 0.04201), (-0.1417, -0.2455, -3.233), (-0.2414, -0.4181, 0.04201), (-0.2455, -0.1417, -3.233), (-0.4181, -0.2414, 0.04201), (-0.2835, -8.612e-08, -3.233), (-0.4827, -1.416e-07, 0.04201), (-0.2455, 0.1417, -3.233), (-0.4181, 0.2414, 0.04201), (-0.1417, 0.2455, -3.233), (-0.2414, 0.4181, 0.04201), (-2.235e-08, 0.3179, -1.596), (0.159, 0.2753, -1.596), (0.2753, 0.159, -1.596), (0.3179, 4.292e-08, -1.596), (0.2753, -0.159, -1.596), (0.159, -0.2753, -1.596), (2.98e-08, -0.3179, -1.596), (-0.159, -0.2753, -1.596), (-0.2753, -0.159, -1.596), (-0.3179, -9.098e-08, -1.596), (-0.2753, 0.159, -1.596), (-0.159, 0.2753, -1.596), (-1.49e-08, 0.3846, 0.2491), (0.1923, 0.3331, 0.2491), (0.3331, 0.1923, 0.2491), (0.3846, 4.928e-08, 0.2491), (0.3331, -0.1923, 0.2491), (0.1923, -0.3331, 0.2491), (3.725e-08, -0.3846, 0.2491), (-0.1923, -0.3331, 0.2491), (-0.3331, -0.1923, 0.2491), (-0.3846, -1.127e-07, 0.2491), (-0.3331, 0.1923, 0.2491), (-0.1923, 0.3331, 0.2491), (-1.49e-08, 0.1765, 0.3326), (0.08823, 0.1528, 0.3326), (0.1528, 0.08823, 0.3326), (0.1765, 3.005e-08, 0.3326), (0.1528, -0.08823, 0.3326), (0.08823, -0.1528, 0.3326), (7.451e-09, -0.1765, 0.3326), (-0.08823, -0.1528, 0.3326), (-0.1528, -0.08823, 0.3326), (-0.1765, -4.428e-08, 0.3326), (-0.1528, 0.08823, 0.3326), (-0.08823, 0.1528, 0.3326), (0.1435, -1.33, -3.731), (0.2638, -1.225, -3.757), (0.336, -0.9455, -3.788), (0.3421, -0.5387, -3.795), (0.3161, -0.1625, -3.796), (0.2422, 0.1802, -3.781), (0.1315, 0.4281, -3.767), (0.3123, -0.5353, -3.458), (0.2461, -0.7117, -3.438), (0.1299, 0.4008, -3.397), (0.2392, 0.2141, -3.403), (0.1588, -1.128, -3.461), (0.2723, -1.004, -3.49), (0.328, -0.7599, -3.5), (0.3421, -0.377, -3.5), (0.3161, -0.06371, -3.495), (0.2422, 0.2096, -3.482), (0.1315, 0.4346, -3.479), (0.3379, -0.2685, -3.416), (0.1396, -0.7838, -3.393), (0.3123, -0.01865, -3.42), (0.2422, 0.2165, -3.637), (0.2736, -1.178, -3.621), (0.1283, -0.4037, -3.254), (0.2363, -0.3364, -3.293), (0.3084, -0.2629, -3.331), (0.3337, -0.1287, -3.324), (0.3084, 0.01645, -3.34), (0.2363, 0.2148, -3.323), (0.1283, 0.3825, -3.291), (0.3161, -0.1128, -3.65), (0.1531, -1.277, -3.584), (0.1315, 0.4572, -3.624), (0.3397, -0.8987, -3.643), (0.3421, -0.4594, -3.648), (0.1283, -0.3696, -2.914), (0.2363, -0.3041, -2.968), (0.3084, -0.1843, -2.981), (0.3337, -0.03671, -2.987), (0.3084, 0.09563, -2.968), (0.2363, 0.2157, -2.935), (0.1283, 0.317, -2.888), (0.004068, -1.164, -3.787), (0.0009446, 0.5142, -3.762), (-0.001762, -1.396, -3.725), (-0.1426, -1.398, -3.731), (-0.2566, -1.336, -3.757), (-0.323, -1.007, -3.788), (-0.3402, -0.5387, -3.795), (-0.3142, -0.1625, -3.796), (-0.2403, 0.1802, -3.781), (-0.1296, 0.4281, -3.767), (0.0009446, -0.03007, -2.959), (0.0009446, 0.5181, -3.483), (-0.3104, -0.5353, -3.458), (-0.2373, -0.7063, -3.438), (-0.128, 0.4008, -3.397), (-0.2373, 0.2141, -3.403), (0.0161, -1.183, -3.431), (-0.1256, -1.159, -3.461), (-0.2426, -1.04, -3.49), (-0.3144, -0.7513, -3.5), (-0.3402, -0.377, -3.5), (-0.3142, -0.06371, -3.495), (-0.2403, 0.2096, -3.482), (-0.1296, 0.4346, -3.479), (0.0009446, 0.4488, -3.28), (0.0009446, 0.4728, -3.401), (0.008991, -0.8342, -3.373), (-0.336, -0.2685, -3.416), (-0.1266, -0.7774, -3.393), (-0.3104, -0.01865, -3.42), (-0.2403, 0.2165, -3.637), (-0.2519, -1.265, -3.621), (0.0009446, -0.461, -3.241), (-0.1264, -0.4037, -3.254), (-0.2344, -0.3364, -3.293), (-0.3065, -0.2629, -3.331), (-0.3318, -0.1287, -3.324), (-0.3065, 0.01645, -3.34), (-0.2344, 0.2148, -3.323), (-0.1264, 0.3825, -3.291), (0.0009446, 0.3552, -2.877), (-0.3142, -0.1128, -3.65), (0.006015, -1.357, -3.563), (-0.1359, -1.329, -3.584), (-0.1296, 0.4572, -3.624), (0.0009446, 0.5407, -3.621), (-0.3202, -0.9308, -3.643), (-0.3402, -0.4594, -3.648), (0.0009446, -0.4012, -2.885), (-0.1264, -0.3696, -2.914), (-0.2344, -0.3041, -2.968), (-0.3065, -0.1843, -2.981), (-0.3318, -0.03671, -2.987), (-0.3065, 0.09563, -2.968), (-0.2344, 0.2157, -2.935), (-0.1264, 0.317, -2.888)], [], [(24, 1, 3, 25), (25, 3, 5, 26), (26, 5, 7, 27), (27, 7, 9, 28), (28, 9, 11, 29), (29, 11, 13, 30), (30, 13, 15, 31), (31, 15, 17, 32), (32, 17, 19, 33), (33, 19, 21, 34), (11, 9, 40, 41), (34, 21, 23, 35), (35, 23, 1, 24), (0, 2, 4, 6, 8, 10, 12, 14, 16, 18, 20, 22), (22, 35, 24, 0), (20, 34, 35, 22), (18, 33, 34, 20), (16, 32, 33, 18), (14, 31, 32, 16), (12, 30, 31, 14), (10, 29, 30, 12), (8, 28, 29, 10), (6, 27, 28, 8), (4, 26, 27, 6), (2, 25, 26, 4), (0, 24, 25, 2), (42, 41, 53, 54), (9, 7, 39, 40), (1, 23, 47, 36), (3, 1, 36, 37), (7, 5, 38, 39), (23, 21, 46, 47), (5, 3, 37, 38), (21, 19, 45, 46), (19, 17, 44, 45), (17, 15, 43, 44), (15, 13, 42, 43), (13, 11, 41, 42), (49, 48, 59, 58, 57, 56, 55, 54, 53, 52, 51, 50), (39, 38, 50, 51), (46, 45, 57, 58), (43, 42, 54, 55), (40, 39, 51, 52), (47, 46, 58, 59), (37, 36, 48, 49), (44, 43, 55, 56), (41, 40, 52, 53), (36, 47, 59, 48), (38, 37, 49, 50), (45, 44, 56, 57), (102, 60, 104), (102, 61, 60), (102, 62, 61), (102, 63, 62), (102, 64, 63), (102, 65, 64), (102, 66, 65), (102, 103, 66), (80, 70, 88, 87), (79, 68, 84, 83), (78, 80, 87, 86), (128, 79, 83, 134), (69, 127, 126, 89), (67, 78, 86, 85), (70, 69, 89, 88), (68, 67, 85, 84), (93, 94, 74, 73), (92, 147, 113, 77), (144, 91, 71, 118), (94, 90, 75, 74), (91, 82, 72, 71), (90, 81, 76, 75), (82, 93, 73, 72), (81, 92, 77, 76), (77, 113, 127, 69), (89, 126, 142, 101), (85, 86, 98, 97), (72, 73, 67, 68), (75, 76, 70, 80), (118, 71, 79, 128), (88, 89, 101, 100), (84, 85, 97, 96), (76, 77, 69, 70), (74, 75, 80, 78), (87, 88, 100, 99), (83, 84, 96, 95), (73, 74, 78, 67), (71, 72, 68, 79), (86, 87, 99, 98), (134, 83, 95, 150), (62, 63, 94, 93), (66, 103, 147, 92), (104, 60, 91, 144), (63, 64, 90, 94), (60, 61, 82, 91), (64, 65, 81, 90), (61, 62, 93, 82), (65, 66, 92, 81), (112, 150, 95), (112, 95, 96), (112, 96, 97), (112, 97, 98), (112, 98, 99), (112, 99, 100), (112, 100, 101), (112, 101, 142), (102, 104, 105), (102, 105, 106), (102, 106, 107), (102, 107, 108), (102, 108, 109), (102, 109, 110), (102, 110, 111), (102, 111, 103), (131, 139, 140, 117), (130, 135, 136, 115), (129, 138, 139, 131), (128, 134, 135, 130), (116, 141, 126, 127), (114, 137, 138, 129), (117, 140, 141, 116), (115, 136, 137, 114), (148, 121, 122, 149), (146, 125, 113, 147), (144, 118, 119, 145), (149, 122, 123, 143), (145, 119, 120, 133), (143, 123, 124, 132), (133, 120, 121, 148), (132, 124, 125, 146), (125, 116, 127, 113), (141, 157, 142, 126), (137, 153, 154, 138), (120, 115, 114, 121), (123, 131, 117, 124), (118, 128, 130, 119), (140, 156, 157, 141), (136, 152, 153, 137), (124, 117, 116, 125), (122, 129, 131, 123), (139, 155, 156, 140), (135, 151, 152, 136), (121, 114, 129, 122), (119, 130, 115, 120), (138, 154, 155, 139), (134, 150, 151, 135), (107, 148, 149, 108), (111, 146, 147, 103), (104, 144, 145, 105), (108, 149, 143, 109), (105, 145, 133, 106), (109, 143, 132, 110), (106, 133, 148, 107), (110, 132, 146, 111), (112, 151, 150), (112, 152, 151), (112, 153, 152), (112, 154, 153), (112, 155, 154), (112, 156, 155), (112, 157, 156), (112, 142, 157)])
me_legmesh.polygons.foreach_set('use_smooth', [True] * 162)
me_legmesh.use_remesh_preserve_volume = False
me_legmesh.use_remesh_preserve_attributes = False
me_legmesh.use_mirror_vertex_groups = False
me_legmesh.update()
me_headmesh = bpy.data.meshes.new('HeadMesh')
me_headmesh.from_pydata([(0.0, 0.9272, -0.06807), (0.0, 0.04862, 0.7518), (0.3111, 0.2864, 0.712), (0.427, 0.4879, 0.5651), (0.5541, 0.6226, 0.3127), (0.5156, 0.6581, -0.03759), (0.4837, 0.6226, -0.3832), (0.3928, 0.4879, -0.6893), (0.2568, 0.2864, -0.8797), (0.3828, 0.04862, 0.709), (0.6035, 0.04862, 0.5588), (0.7145, 0.04862, 0.3127), (0.6893, 0.04862, -0.04697), (0.6442, 0.04862, -0.3832), (0.5156, 0.04862, -0.6893), (0.3233, 0.04862, -0.8797), (0.0, 0.04862, -0.9466), (0.3111, -0.1891, 0.712), (0.4317, -0.3906, 0.5699), (0.5592, -0.5253, 0.3181), (0.5185, -0.5726, -0.044), (0.492, -0.5253, -0.3657), (0.4011, -0.5079, -0.6976), (0.2568, -0.3063, -0.9055), (0.0, -0.2876, 0.7116), (0.0, -0.5726, 0.5817), (0.0, -0.763, 0.3455), (0.0, -0.7322, 0.02702), (0.0, -0.8608, -0.3957), (0.0, -0.6898, -0.7149), (0.0, -0.4048, -0.9055), (0.0, 0.3848, 0.7104), (0.0, 0.6698, 0.5519), (0.0, 0.8603, 0.2681), (0.0, 0.8603, -0.4043), (0.0, 0.6698, -0.6893), (0.0, 0.3848, -0.8797), (0.4383, 0.5552, -0.5463), (0.5799, 0.04862, -0.5458), (0.4604, -0.5166, -0.5088), (0.0, -0.7361, -0.4988), (0.0, 0.7651, -0.5468), (0.2005, -0.5989, -0.7063), (0.1366, -0.693, -0.3983), (0.1283, -0.6524, -0.000675), (0.2933, -0.6442, 0.3435), (0.2159, -0.4816, 0.5758), (0.1556, -0.2383, 0.7118), (0.1284, -0.3556, -0.9055), (0.0777, -0.6264, -0.4921)], [], [(0, 33, 4, 5), (32, 31, 2, 3), (36, 35, 7, 8), (34, 0, 5, 6), (33, 32, 3, 4), (31, 1, 2), (16, 36, 8), (41, 34, 6, 37), (8, 7, 14, 15), (6, 5, 12, 13), (4, 3, 10, 11), (2, 1, 9), (16, 8, 15), (37, 6, 13, 38), (5, 4, 11, 12), (3, 2, 9, 10), (9, 1, 17), (16, 15, 23), (38, 13, 21, 39), (12, 11, 19, 20), (10, 9, 17, 18), (15, 14, 22, 23), (13, 12, 20, 21), (11, 10, 18, 19), (49, 43, 28, 40), (44, 45, 26, 27), (46, 47, 24, 25), (48, 42, 29, 30), (43, 44, 27, 28), (45, 46, 25, 26), (17, 1, 24, 47), (16, 23, 48, 30), (42, 49, 40, 29), (14, 38, 39, 22), (7, 37, 38, 14), (35, 41, 37, 7), (22, 39, 49, 42), (19, 18, 46, 45), (21, 20, 44, 43), (23, 22, 42, 48), (18, 17, 47, 46), (20, 19, 45, 44), (39, 21, 43, 49)])
me_headmesh.polygons.foreach_set('use_smooth', [True] * 43)
me_headmesh.use_remesh_preserve_volume = False
me_headmesh.use_remesh_preserve_attributes = False
me_headmesh.use_mirror_vertex_groups = False
me_headmesh.update()
me_hatmesh = bpy.data.meshes.new('HatMesh')
me_hatmesh.from_pydata([(0.0, 0.0, 0.8825), (1.193e-08, 0.3995, 0.8143), (-0.1998, 0.346, 0.8143), (-0.346, 0.1998, 0.8143), (-0.3995, -1.084e-07, 0.8143), (-0.346, -0.1998, 0.8143), (-0.1998, -0.346, 0.8143), (-4.84e-08, -0.3995, 0.8143), (0.1998, -0.346, 0.8143), (0.346, -0.1998, 0.8143), (0.3995, -2.767e-07, 0.8143), (0.346, 0.1998, 0.8143), (0.1998, 0.346, 0.8143), (-4.997e-09, 3.498e-08, 0.2566), (-4.997e-09, 1.272, -1.192e-07), (-0.6362, 1.102, -1.192e-07), (-1.102, 0.6362, -1.192e-07), (-1.272, -2.064e-08, -1.192e-07), (-1.102, -0.6362, -1.192e-07), (-0.6362, -1.102, -1.192e-07), (-1.971e-07, -1.272, -1.192e-07), (0.6362, -1.102, -1.192e-07), (1.102, -0.6362, -1.192e-07), (1.272, -5.566e-07, -1.192e-07), (1.102, 0.6362, -1.192e-07), (0.6362, 1.102, -1.192e-07), (-0.5829, -0.3365, 0.6355), (-0.7297, -0.4213, 0.3806), (-0.8003, -0.462, 0.07882), (-0.9241, -6.147e-08, 0.07882), (-0.8426, -5.468e-08, 0.3806), (-0.6731, -7.162e-08, 0.6355), (0.3365, 0.5829, 0.6355), (0.4213, 0.7297, 0.3806), (0.462, 0.8003, 0.07882), (0.8003, 0.462, 0.07882), (0.7297, 0.4213, 0.3806), (0.5829, 0.3365, 0.6355), (-9.533e-08, -0.6731, 0.6355), (-1.241e-07, -0.8426, 0.3806), (-1.379e-07, -0.9241, 0.07882), (-0.462, -0.8003, 0.07882), (-0.4213, -0.7297, 0.3806), (-0.3365, -0.5829, 0.6355), (0.5829, -0.3365, 0.6355), (0.7297, -0.4213, 0.3806), (0.8003, -0.462, 0.07882), (0.462, -0.8003, 0.07882), (0.4213, -0.7297, 0.3806), (0.3365, -0.5829, 0.6355), (-0.8003, 0.462, 0.07882), (-0.7297, 0.4213, 0.3806), (-0.5829, 0.3365, 0.6355), (0.9241, -4.507e-07, 0.07882), (0.8426, -4.096e-07, 0.3806), (0.6731, -3.551e-07, 0.6355), (6.301e-09, 0.6731, 0.6355), (3.09e-09, 0.8426, 0.3806), (1.669e-09, 0.9241, 0.07882), (-0.462, 0.8003, 0.07882), (-0.4213, 0.7297, 0.3806), (-0.3365, 0.5829, 0.6355)], [], [(0, 1, 2), (0, 2, 3), (0, 3, 4), (0, 4, 5), (0, 5, 6), (0, 6, 7), (0, 7, 8), (0, 8, 9), (0, 9, 10), (0, 10, 11), (0, 11, 12), (0, 12, 1), (13, 15, 14), (13, 16, 15), (13, 17, 16), (13, 18, 17), (13, 19, 18), (13, 20, 19), (13, 21, 20), (13, 22, 21), (13, 23, 22), (13, 24, 23), (13, 25, 24), (13, 14, 25), (29, 17, 18, 28), (35, 24, 25, 34), (41, 19, 20, 40), (47, 21, 22, 46), (50, 16, 17, 29), (53, 23, 24, 35), (28, 18, 19, 41), (34, 25, 14, 58), (40, 20, 21, 47), (59, 15, 16, 50), (58, 14, 15, 59), (46, 22, 23, 53), (9, 44, 55, 10), (44, 45, 54, 55), (45, 46, 53, 54), (1, 56, 61, 2), (56, 57, 60, 61), (57, 58, 59, 60), (2, 61, 52, 3), (61, 60, 51, 52), (60, 59, 50, 51), (7, 38, 49, 8), (38, 39, 48, 49), (39, 40, 47, 48), (12, 32, 56, 1), (32, 33, 57, 56), (33, 34, 58, 57), (5, 26, 43, 6), (26, 27, 42, 43), (27, 28, 41, 42), (10, 55, 37, 11), (55, 54, 36, 37), (54, 53, 35, 36), (3, 52, 31, 4), (52, 51, 30, 31), (51, 50, 29, 30), (8, 49, 44, 9), (49, 48, 45, 44), (48, 47, 46, 45), (6, 43, 38, 7), (43, 42, 39, 38), (42, 41, 40, 39), (11, 37, 32, 12), (37, 36, 33, 32), (36, 35, 34, 33), (4, 31, 26, 5), (31, 30, 27, 26), (30, 29, 28, 27)])
me_hatmesh.polygons.foreach_set('use_smooth', [True] * 72)
me_hatmesh.use_remesh_preserve_volume = False
me_hatmesh.use_remesh_preserve_attributes = False
me_hatmesh.use_mirror_vertex_groups = False
me_hatmesh.update()
arm_armature_004 = bpy.data.armatures.new('Armature.004')  # bones are not reproduced

# ---- objects
ob_torso = bpy.data.objects.new('Torso', me_torsomesh)
ob_armature = bpy.data.objects.new('Armature', arm_armature_004)
ob_arml = bpy.data.objects.new('ArmL', me_armmesh)
ob_armr = bpy.data.objects.new('ArmR', me_armmesh_001)
ob_legr = bpy.data.objects.new('LegR', me_legmesh_001)
ob_legl = bpy.data.objects.new('LegL', me_legmesh)
ob_head = bpy.data.objects.new('Head', me_headmesh)
ob_hat = bpy.data.objects.new('Hat', me_hatmesh)

# ---- transforms, parenting, visibility, modifiers, constraints
ob_torso.location = (0.0, 0.0, 0.0)
ob_torso.lineart.crease_threshold = 0.0
_m = ob_torso.modifiers.new('Mirror', 'MIRROR')
_m.use_clip = True
ob_armature.parent = ob_torso
ob_armature.location = (0.0, 0.0, 0.0)
ob_armature.lineart.crease_threshold = 0.0
ob_arml.parent = ob_armature
ob_arml.matrix_parent_inverse = Matrix(((7.55e-08, 1.0, -9e-15, 2.099e-07), (-1.192e-07, 7.105e-15, -1.0, 1.383), (-1.0, 7.55e-08, 1.192e-07, 1.46), (0.0, 0.0, 0.0, 1.0)))
ob_arml.location = (1.46, -3.202e-07, 2.383)
ob_arml.lineart.crease_threshold = 0.0
ob_armr.parent = ob_armature
ob_armr.matrix_parent_inverse = Matrix(((1.947e-07, 1.0, 0.0, 6.045e-07), (0.0, 0.0, -1.0, 1.383), (-1.0, 1.947e-07, -0.0, -1.46), (0.0, 0.0, 0.0, 1.0)))
ob_armr.location = (-1.46, -3.202e-07, 2.383)
ob_armr.lineart.crease_threshold = 0.0
ob_legr.parent = ob_armature
ob_legr.matrix_parent_inverse = Matrix(((1.589e-08, 1.0, -1.776e-15, -2.263e-08), (-5.96e-08, 9.473e-16, -1.0, -1.231), (-1.0, 1.589e-08, 2.98e-08, -0.5301), (0.0, 0.0, 0.0, 1.0)))
ob_legr.location = (-0.5301, 3.106e-08, -0.2312)
ob_legr.hide_render = True
ob_legr.lineart.crease_threshold = 0.0
ob_legl.parent = ob_armature
ob_legl.matrix_parent_inverse = Matrix(((1.589e-08, 1.0, 3.553e-15, -3.948e-08), (-5.96e-08, 4.5e-15, -1.0, -1.231), (-1.0, 1.589e-08, 2.98e-08, 0.5301), (0.0, 0.0, 0.0, 1.0)))
ob_legl.location = (0.5301, 3.106e-08, -0.2312)
ob_legl.hide_render = True
ob_legl.lineart.crease_threshold = 0.0
ob_head.parent = ob_torso
ob_head.location = (6.883e-09, -0.196, 3.858)
ob_head.lineart.crease_threshold = 0.0
_m = ob_head.modifiers.new('Mirror', 'MIRROR')
_m.use_clip = True
ob_hat.parent = ob_head
ob_hat.matrix_parent_inverse = Matrix(((1.0, 0.0, 0.0, -6.883e-09), (0.0, 1.0, 0.0, 0.196), (0.0, 0.0, 1.0, -3.858), (0.0, 0.0, 0.0, 1.0)))
ob_hat.location = (4.001e-26, -0.1167, 4.026)
ob_hat.lineart.crease_threshold = 0.0

# ---- collection membership
col_collection_1.objects.link(ob_torso)
col_collection_1.objects.link(ob_armature)
col_collection_1.objects.link(ob_arml)
col_collection_1.objects.link(ob_armr)
col_collection_1.objects.link(ob_legr)
col_collection_1.objects.link(ob_legl)
col_collection_1.objects.link(ob_head)
col_collection_1.objects.link(ob_hat)

# ---- scene / render settings (as saved in the file)
scene.frame_start = 1; scene.frame_end = 250; scene.frame_set(0)
scene.render.engine = 'BLENDER_EEVEE_NEXT'
scene.render.resolution_percentage = 50
scene.render.dither_intensity = 0.0
scene.cycles.use_denoising = False
scene.cycles.samples = 128
scene.cycles.sampling_pattern = 'TABULATED_SOBOL'
scene.cycles.use_adaptive_sampling = False
scene.cycles.use_light_tree = False
scene.cycles.blur_glossy = 0.0
scene.cycles.sample_clamp_indirect = 0.0
scene.view_settings.view_transform = 'Standard'
bpy.context.view_layer.update()

# ---- added for rendering (the .blend has no active camera and no usable light): camera, sun
cam_auto = bpy.data.cameras.new('AutoCamera')
cam_auto.lens = 50.0
cam_auto.sensor_width = 36.0
cam_auto.clip_end = 1000.0
ob_auto_camera = bpy.data.objects.new('AutoCamera', cam_auto)
scene.collection.objects.link(ob_auto_camera)
ob_auto_camera.location = (6.63896, -8.08127, 7.41038)
ob_auto_camera.rotation_euler = (1.09748, -7.21219e-08, 0.694738)
scene.camera = ob_auto_camera
light_auto_sun = bpy.data.lights.new('AutoSun', 'SUN')
light_auto_sun.energy = 3.0
light_auto_sun.angle = 0.0523599
ob_auto_sun = bpy.data.objects.new('AutoSun', light_auto_sun)
scene.collection.objects.link(ob_auto_sun)
ob_auto_sun.rotation_euler = (0.872665, 0.174533, 0.523599)
bpy.context.view_layer.update()
